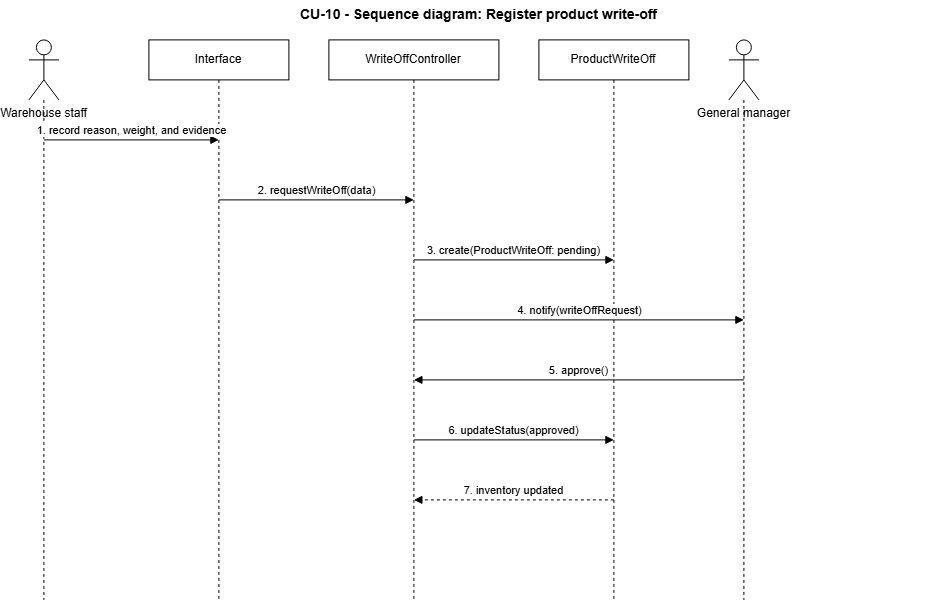

The diagram above was exported from draw.io. Its source (the exported page's mxGraphModel, read from the mxfile embedded in the PNG):
<mxGraphModel dx="1144" dy="624" grid="1" gridSize="10" guides="1" tooltips="1" connect="1" arrows="1" fold="1" page="1" pageScale="1" pageWidth="1050" pageHeight="700" math="0" shadow="0">
  <root>
    <mxCell id="0" />
    <mxCell id="1" parent="0" />
    <mxCell id="title" parent="1" style="text;html=1;align=center;verticalAlign=middle;fontSize=14;fontStyle=1;fontColor=#000000;" value="CU-10 - Sequence diagram: Register product write-off" vertex="1">
      <mxGeometry height="30" width="900" x="40" as="geometry" />
    </mxCell>
    <mxCell id="actor1" parent="1" style="shape=umlActor;verticalLabelPosition=bottom;labelBackgroundColor=#ffffff;verticalAlign=top;html=1;outlineConnect=0;fillColor=#ffffff;strokeColor=#000000;fontColor=#000000;" value="Warehouse staff" vertex="1">
      <mxGeometry height="60" width="30" x="40" y="40" as="geometry" />
    </mxCell>
    <mxCell id="actor1Lifeline" edge="1" parent="1" style="endArrow=none;dashed=1;html=1;strokeColor=#000000;">
      <mxGeometry relative="1" as="geometry">
        <mxPoint x="55" y="100" as="sourcePoint" />
        <mxPoint x="55" y="600" as="targetPoint" />
      </mxGeometry>
    </mxCell>
    <mxCell id="p2" parent="1" style="html=1;whiteSpace=wrap;fixedSize=1;shape=umlLifeline;perimeter=lifelinePerimeter;size=40;container=1;collapsible=0;recursiveResize=0;outlineConnect=0;fillColor=#ffffff;strokeColor=#000000;fontColor=#000000;" value="Interface" vertex="1">
      <mxGeometry height="560" width="140" x="160" y="40" as="geometry" />
    </mxCell>
    <mxCell id="p3" parent="1" style="html=1;whiteSpace=wrap;fixedSize=1;shape=umlLifeline;perimeter=lifelinePerimeter;size=40;container=1;collapsible=0;recursiveResize=0;outlineConnect=0;fillColor=#ffffff;strokeColor=#000000;fontColor=#000000;" value="WriteOffController" vertex="1">
      <mxGeometry height="560" width="170" x="340" y="40" as="geometry" />
    </mxCell>
    <mxCell id="p4" parent="1" style="html=1;whiteSpace=wrap;fixedSize=1;shape=umlLifeline;perimeter=lifelinePerimeter;size=40;container=1;collapsible=0;recursiveResize=0;outlineConnect=0;fillColor=#ffffff;strokeColor=#000000;fontColor=#000000;" value="ProductWriteOff" vertex="1">
      <mxGeometry height="560" width="150" x="550" y="40" as="geometry" />
    </mxCell>
    <mxCell id="actor2" parent="1" style="shape=umlActor;verticalLabelPosition=bottom;labelBackgroundColor=#ffffff;verticalAlign=top;html=1;outlineConnect=0;fillColor=#ffffff;strokeColor=#000000;fontColor=#000000;" value="General manager" vertex="1">
      <mxGeometry height="60" width="30" x="740" y="40" as="geometry" />
    </mxCell>
    <mxCell id="actor2Lifeline" edge="1" parent="1" style="endArrow=none;dashed=1;html=1;strokeColor=#000000;">
      <mxGeometry relative="1" as="geometry">
        <mxPoint x="755" y="100" as="sourcePoint" />
        <mxPoint x="755" y="600" as="targetPoint" />
      </mxGeometry>
    </mxCell>
    <mxCell id="m1" edge="1" parent="1" style="html=1;endArrow=block;endFill=1;startArrow=none;fontSize=11;align=center;verticalAlign=bottom;strokeColor=#000000;fontColor=#000000;" value="1. record reason, weight, and evidence">
      <mxGeometry relative="1" as="geometry">
        <mxPoint x="55" y="140" as="sourcePoint" />
        <mxPoint x="230" y="140" as="targetPoint" />
      </mxGeometry>
    </mxCell>
    <mxCell id="m2" edge="1" parent="1" style="html=1;endArrow=block;endFill=1;startArrow=none;fontSize=11;align=center;verticalAlign=bottom;strokeColor=#000000;fontColor=#000000;" value="2. requestWriteOff(data)">
      <mxGeometry relative="1" as="geometry">
        <mxPoint x="230" y="200" as="sourcePoint" />
        <mxPoint x="425" y="200" as="targetPoint" />
      </mxGeometry>
    </mxCell>
    <mxCell id="m3" edge="1" parent="1" style="html=1;endArrow=block;endFill=1;startArrow=none;fontSize=11;align=center;verticalAlign=bottom;strokeColor=#000000;fontColor=#000000;" value="3. create(ProductWriteOff: pending)">
      <mxGeometry relative="1" as="geometry">
        <mxPoint x="425" y="260" as="sourcePoint" />
        <mxPoint x="625" y="260" as="targetPoint" />
      </mxGeometry>
    </mxCell>
    <mxCell id="m4" edge="1" parent="1" style="html=1;endArrow=block;endFill=1;startArrow=none;fontSize=11;align=center;verticalAlign=bottom;strokeColor=#000000;fontColor=#000000;" value="4. notify(writeOffRequest)">
      <mxGeometry relative="1" as="geometry">
        <mxPoint x="425" y="320" as="sourcePoint" />
        <mxPoint x="755" y="320" as="targetPoint" />
      </mxGeometry>
    </mxCell>
    <mxCell id="m5" edge="1" parent="1" style="html=1;endArrow=block;endFill=1;startArrow=none;fontSize=11;align=center;verticalAlign=bottom;strokeColor=#000000;fontColor=#000000;" value="5. approve()">
      <mxGeometry relative="1" as="geometry">
        <mxPoint x="755" y="380" as="sourcePoint" />
        <mxPoint x="425" y="380" as="targetPoint" />
      </mxGeometry>
    </mxCell>
    <mxCell id="m6" edge="1" parent="1" style="html=1;endArrow=block;endFill=1;startArrow=none;fontSize=11;align=center;verticalAlign=bottom;strokeColor=#000000;fontColor=#000000;" value="6. updateStatus(approved)">
      <mxGeometry relative="1" as="geometry">
        <mxPoint x="425" y="440" as="sourcePoint" />
        <mxPoint x="625" y="440" as="targetPoint" />
      </mxGeometry>
    </mxCell>
    <mxCell id="m7" edge="1" parent="1" style="html=1;endArrow=block;endFill=1;startArrow=none;dashed=1;fontSize=11;align=center;verticalAlign=bottom;strokeColor=#000000;fontColor=#000000;" value="7. inventory updated">
      <mxGeometry relative="1" as="geometry">
        <mxPoint x="625" y="500" as="sourcePoint" />
        <mxPoint x="425" y="500" as="targetPoint" />
      </mxGeometry>
    </mxCell>
  </root>
</mxGraphModel>